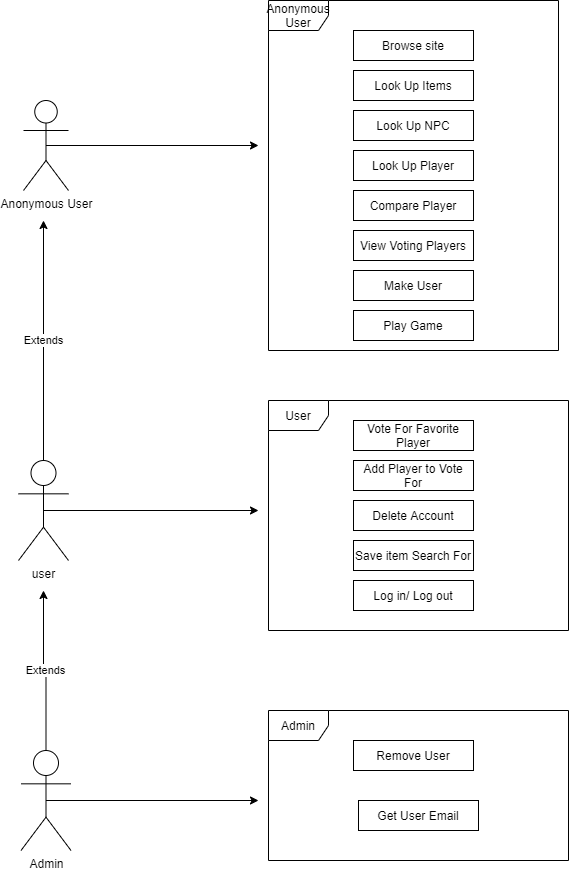

The diagram above was exported from draw.io. Its source (the exported page's mxGraphModel, read from the mxfile embedded in the PNG):
<mxGraphModel dx="1065" dy="928" grid="1" gridSize="10" guides="1" tooltips="1" connect="1" arrows="1" fold="1" page="1" pageScale="1" pageWidth="850" pageHeight="1100" math="0" shadow="0">
  <root>
    <mxCell id="N7PY_H1nKLQ0Ox3BfMJr-0" />
    <mxCell id="N7PY_H1nKLQ0Ox3BfMJr-1" parent="N7PY_H1nKLQ0Ox3BfMJr-0" />
    <mxCell id="N7PY_H1nKLQ0Ox3BfMJr-2" value="Anonymous User" style="shape=umlFrame;whiteSpace=wrap;html=1;" vertex="1" parent="N7PY_H1nKLQ0Ox3BfMJr-1">
      <mxGeometry x="460" y="40" width="290" height="350" as="geometry" />
    </mxCell>
    <mxCell id="N7PY_H1nKLQ0Ox3BfMJr-3" value="Browse site" style="rounded=0;whiteSpace=wrap;html=1;" vertex="1" parent="N7PY_H1nKLQ0Ox3BfMJr-1">
      <mxGeometry x="545" y="70" width="120" height="30" as="geometry" />
    </mxCell>
    <mxCell id="N7PY_H1nKLQ0Ox3BfMJr-4" value="Look Up Items&lt;span style=&quot;color: rgba(0 , 0 , 0 , 0) ; font-family: monospace ; font-size: 0px&quot;&gt;%3CmxGraphModel%3E%3Croot%3E%3CmxCell%20id%3D%220%22%2F%3E%3CmxCell%20id%3D%221%22%20parent%3D%220%22%2F%3E%3CmxCell%20id%3D%222%22%20value%3D%22Browse%20site%22%20style%3D%22rounded%3D0%3BwhiteSpace%3Dwrap%3Bhtml%3D1%3B%22%20vertex%3D%221%22%20parent%3D%221%22%3E%3CmxGeometry%20x%3D%22545%22%20y%3D%2270%22%20width%3D%22120%22%20height%3D%2230%22%20as%3D%22geometry%22%2F%3E%3C%2FmxCell%3E%3C%2Froot%3E%3C%2FmxGraphModel%3E&lt;/span&gt;" style="rounded=0;whiteSpace=wrap;html=1;" vertex="1" parent="N7PY_H1nKLQ0Ox3BfMJr-1">
      <mxGeometry x="545" y="110" width="120" height="30" as="geometry" />
    </mxCell>
    <mxCell id="N7PY_H1nKLQ0Ox3BfMJr-5" value="Look Up NPC&lt;span style=&quot;color: rgba(0 , 0 , 0 , 0) ; font-family: monospace ; font-size: 0px&quot;&gt;%3CmxGraphModel%3E%3Croot%3E%3CmxCell%20id%3D%220%22%2F%3E%3CmxCell%20id%3D%221%22%20parent%3D%220%22%2F%3E%3CmxCell%20id%3D%222%22%20value%3D%22Look%20Up%20Items%26lt%3Bspan%20style%3D%26quot%3Bcolor%3A%20rgba(0%20%2C%200%20%2C%200%20%2C%200)%20%3B%20font-family%3A%20monospace%20%3B%20font-size%3A%200px%26quot%3B%26gt%3B%253CmxGraphModel%253E%253Croot%253E%253CmxCell%2520id%253D%25220%2522%252F%253E%253CmxCell%2520id%253D%25221%2522%2520parent%253D%25220%2522%252F%253E%253CmxCell%2520id%253D%25222%2522%2520value%253D%2522Browse%2520site%2522%2520style%253D%2522rounded%253D0%253BwhiteSpace%253Dwrap%253Bhtml%253D1%253B%2522%2520vertex%253D%25221%2522%2520parent%253D%25221%2522%253E%253CmxGeometry%2520x%253D%2522545%2522%2520y%253D%252270%2522%2520width%253D%2522120%2522%2520height%253D%252230%2522%2520as%253D%2522geometry%2522%252F%253E%253C%252FmxCell%253E%253C%252Froot%253E%253C%252FmxGraphModel%253E%26lt%3B%2Fspan%26gt%3B%22%20style%3D%22rounded%3D0%3BwhiteSpace%3Dwrap%3Bhtml%3D1%3B%22%20vertex%3D%221%22%20parent%3D%221%22%3E%3CmxGeometry%20x%3D%22545%22%20y%3D%22110%22%20width%3D%22120%22%20height%3D%2230%22%20as%3D%22geometry%22%2F%3E%3C%2FmxCell%3E%3C%2Froot%3E%3C%2FmxGraphModel%3E&lt;/span&gt;&lt;span style=&quot;color: rgba(0 , 0 , 0 , 0) ; font-family: monospace ; font-size: 0px&quot;&gt;%3CmxGraphModel%3E%3Croot%3E%3CmxCell%20id%3D%220%22%2F%3E%3CmxCell%20id%3D%221%22%20parent%3D%220%22%2F%3E%3CmxCell%20id%3D%222%22%20value%3D%22Look%20Up%20Items%26lt%3Bspan%20style%3D%26quot%3Bcolor%3A%20rgba(0%20%2C%200%20%2C%200%20%2C%200)%20%3B%20font-family%3A%20monospace%20%3B%20font-size%3A%200px%26quot%3B%26gt%3B%253CmxGraphModel%253E%253Croot%253E%253CmxCell%2520id%253D%25220%2522%252F%253E%253CmxCell%2520id%253D%25221%2522%2520parent%253D%25220%2522%252F%253E%253CmxCell%2520id%253D%25222%2522%2520value%253D%2522Browse%2520site%2522%2520style%253D%2522rounded%253D0%253BwhiteSpace%253Dwrap%253Bhtml%253D1%253B%2522%2520vertex%253D%25221%2522%2520parent%253D%25221%2522%253E%253CmxGeometry%2520x%253D%2522545%2522%2520y%253D%252270%2522%2520width%253D%2522120%2522%2520height%253D%252230%2522%2520as%253D%2522geometry%2522%252F%253E%253C%252FmxCell%253E%253C%252Froot%253E%253C%252FmxGraphModel%253E%26lt%3B%2Fspan%26gt%3B%22%20style%3D%22rounded%3D0%3BwhiteSpace%3Dwrap%3Bhtml%3D1%3B%22%20vertex%3D%221%22%20parent%3D%221%22%3E%3CmxGeometry%20x%3D%22545%22%20y%3D%22110%22%20width%3D%22120%22%20height%3D%2230%22%20as%3D%22geometry%22%2F%3E%3C%2FmxCell%3E%3C%2Froot%3E%3C%2FmxGraphModel%3E&lt;/span&gt;" style="rounded=0;whiteSpace=wrap;html=1;" vertex="1" parent="N7PY_H1nKLQ0Ox3BfMJr-1">
      <mxGeometry x="545" y="150" width="120" height="30" as="geometry" />
    </mxCell>
    <mxCell id="N7PY_H1nKLQ0Ox3BfMJr-6" value="Look Up Player" style="rounded=0;whiteSpace=wrap;html=1;" vertex="1" parent="N7PY_H1nKLQ0Ox3BfMJr-1">
      <mxGeometry x="545" y="190" width="120" height="30" as="geometry" />
    </mxCell>
    <mxCell id="N7PY_H1nKLQ0Ox3BfMJr-8" value="Compare Player" style="rounded=0;whiteSpace=wrap;html=1;" vertex="1" parent="N7PY_H1nKLQ0Ox3BfMJr-1">
      <mxGeometry x="545" y="230" width="120" height="30" as="geometry" />
    </mxCell>
    <mxCell id="N7PY_H1nKLQ0Ox3BfMJr-10" value="View Voting Players" style="rounded=0;whiteSpace=wrap;html=1;" vertex="1" parent="N7PY_H1nKLQ0Ox3BfMJr-1">
      <mxGeometry x="545" y="270" width="120" height="30" as="geometry" />
    </mxCell>
    <mxCell id="N7PY_H1nKLQ0Ox3BfMJr-11" value="Make User" style="rounded=0;whiteSpace=wrap;html=1;" vertex="1" parent="N7PY_H1nKLQ0Ox3BfMJr-1">
      <mxGeometry x="545" y="310" width="120" height="30" as="geometry" />
    </mxCell>
    <mxCell id="N7PY_H1nKLQ0Ox3BfMJr-12" value="User" style="shape=umlFrame;whiteSpace=wrap;html=1;" vertex="1" parent="N7PY_H1nKLQ0Ox3BfMJr-1">
      <mxGeometry x="460" y="440" width="300" height="230" as="geometry" />
    </mxCell>
    <mxCell id="N7PY_H1nKLQ0Ox3BfMJr-13" value="Vote For Favorite Player" style="rounded=0;whiteSpace=wrap;html=1;" vertex="1" parent="N7PY_H1nKLQ0Ox3BfMJr-1">
      <mxGeometry x="545" y="460" width="120" height="30" as="geometry" />
    </mxCell>
    <mxCell id="N7PY_H1nKLQ0Ox3BfMJr-14" value="Add Player to Vote For" style="rounded=0;whiteSpace=wrap;html=1;" vertex="1" parent="N7PY_H1nKLQ0Ox3BfMJr-1">
      <mxGeometry x="545" y="500" width="120" height="30" as="geometry" />
    </mxCell>
    <mxCell id="N7PY_H1nKLQ0Ox3BfMJr-15" value="Delete Account" style="rounded=0;whiteSpace=wrap;html=1;" vertex="1" parent="N7PY_H1nKLQ0Ox3BfMJr-1">
      <mxGeometry x="545" y="540" width="120" height="30" as="geometry" />
    </mxCell>
    <mxCell id="N7PY_H1nKLQ0Ox3BfMJr-16" value="Save item Search For" style="rounded=0;whiteSpace=wrap;html=1;" vertex="1" parent="N7PY_H1nKLQ0Ox3BfMJr-1">
      <mxGeometry x="545" y="580" width="120" height="30" as="geometry" />
    </mxCell>
    <mxCell id="N7PY_H1nKLQ0Ox3BfMJr-17" value="Log in/ Log out" style="rounded=0;whiteSpace=wrap;html=1;" vertex="1" parent="N7PY_H1nKLQ0Ox3BfMJr-1">
      <mxGeometry x="545" y="620" width="120" height="30" as="geometry" />
    </mxCell>
    <mxCell id="N7PY_H1nKLQ0Ox3BfMJr-18" value="Play Game" style="rounded=0;whiteSpace=wrap;html=1;" vertex="1" parent="N7PY_H1nKLQ0Ox3BfMJr-1">
      <mxGeometry x="545" y="350" width="120" height="30" as="geometry" />
    </mxCell>
    <mxCell id="N7PY_H1nKLQ0Ox3BfMJr-23" style="edgeStyle=orthogonalEdgeStyle;rounded=0;orthogonalLoop=1;jettySize=auto;html=1;exitX=0.5;exitY=0.5;exitDx=0;exitDy=0;exitPerimeter=0;" edge="1" parent="N7PY_H1nKLQ0Ox3BfMJr-1" source="N7PY_H1nKLQ0Ox3BfMJr-19">
      <mxGeometry relative="1" as="geometry">
        <mxPoint x="450" y="185" as="targetPoint" />
      </mxGeometry>
    </mxCell>
    <mxCell id="N7PY_H1nKLQ0Ox3BfMJr-19" value="Anonymous User" style="shape=umlActor;verticalLabelPosition=bottom;verticalAlign=top;html=1;" vertex="1" parent="N7PY_H1nKLQ0Ox3BfMJr-1">
      <mxGeometry x="215" y="140" width="45" height="90" as="geometry" />
    </mxCell>
    <mxCell id="N7PY_H1nKLQ0Ox3BfMJr-22" value="Extends" style="edgeStyle=orthogonalEdgeStyle;rounded=0;orthogonalLoop=1;jettySize=auto;html=1;exitX=0.5;exitY=0;exitDx=0;exitDy=0;exitPerimeter=0;" edge="1" parent="N7PY_H1nKLQ0Ox3BfMJr-1" source="N7PY_H1nKLQ0Ox3BfMJr-20">
      <mxGeometry relative="1" as="geometry">
        <mxPoint x="235" y="260" as="targetPoint" />
      </mxGeometry>
    </mxCell>
    <mxCell id="N7PY_H1nKLQ0Ox3BfMJr-24" style="edgeStyle=orthogonalEdgeStyle;rounded=0;orthogonalLoop=1;jettySize=auto;html=1;exitX=0.5;exitY=0.5;exitDx=0;exitDy=0;exitPerimeter=0;" edge="1" parent="N7PY_H1nKLQ0Ox3BfMJr-1" source="N7PY_H1nKLQ0Ox3BfMJr-20">
      <mxGeometry relative="1" as="geometry">
        <mxPoint x="450" y="550" as="targetPoint" />
      </mxGeometry>
    </mxCell>
    <mxCell id="N7PY_H1nKLQ0Ox3BfMJr-20" value="user" style="shape=umlActor;verticalLabelPosition=bottom;verticalAlign=top;html=1;" vertex="1" parent="N7PY_H1nKLQ0Ox3BfMJr-1">
      <mxGeometry x="210" y="500" width="50" height="100" as="geometry" />
    </mxCell>
    <mxCell id="N7PY_H1nKLQ0Ox3BfMJr-26" value="Extends" style="edgeStyle=orthogonalEdgeStyle;rounded=0;orthogonalLoop=1;jettySize=auto;html=1;exitX=0.5;exitY=0;exitDx=0;exitDy=0;exitPerimeter=0;" edge="1" parent="N7PY_H1nKLQ0Ox3BfMJr-1" source="N7PY_H1nKLQ0Ox3BfMJr-25">
      <mxGeometry relative="1" as="geometry">
        <mxPoint x="235" y="630" as="targetPoint" />
      </mxGeometry>
    </mxCell>
    <mxCell id="N7PY_H1nKLQ0Ox3BfMJr-30" style="edgeStyle=orthogonalEdgeStyle;rounded=0;orthogonalLoop=1;jettySize=auto;html=1;exitX=0.5;exitY=0.5;exitDx=0;exitDy=0;exitPerimeter=0;" edge="1" parent="N7PY_H1nKLQ0Ox3BfMJr-1" source="N7PY_H1nKLQ0Ox3BfMJr-25">
      <mxGeometry relative="1" as="geometry">
        <mxPoint x="450" y="840" as="targetPoint" />
      </mxGeometry>
    </mxCell>
    <mxCell id="N7PY_H1nKLQ0Ox3BfMJr-25" value="Admin" style="shape=umlActor;verticalLabelPosition=bottom;verticalAlign=top;html=1;" vertex="1" parent="N7PY_H1nKLQ0Ox3BfMJr-1">
      <mxGeometry x="212.5" y="790" width="50" height="100" as="geometry" />
    </mxCell>
    <mxCell id="N7PY_H1nKLQ0Ox3BfMJr-27" value="Admin" style="shape=umlFrame;whiteSpace=wrap;html=1;" vertex="1" parent="N7PY_H1nKLQ0Ox3BfMJr-1">
      <mxGeometry x="460" y="750" width="300" height="150" as="geometry" />
    </mxCell>
    <mxCell id="N7PY_H1nKLQ0Ox3BfMJr-28" value="Remove User" style="rounded=0;whiteSpace=wrap;html=1;" vertex="1" parent="N7PY_H1nKLQ0Ox3BfMJr-1">
      <mxGeometry x="545" y="780" width="120" height="30" as="geometry" />
    </mxCell>
    <mxCell id="N7PY_H1nKLQ0Ox3BfMJr-29" value="Get User Email" style="rounded=0;whiteSpace=wrap;html=1;" vertex="1" parent="N7PY_H1nKLQ0Ox3BfMJr-1">
      <mxGeometry x="550" y="840" width="120" height="30" as="geometry" />
    </mxCell>
  </root>
</mxGraphModel>